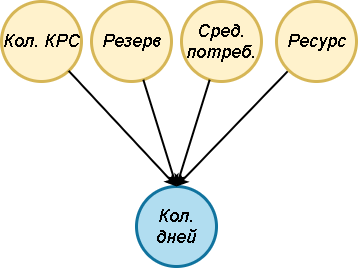

The diagram above was exported from draw.io. Its source (the exported page's mxGraphModel, read from the mxfile embedded in the PNG):
<mxGraphModel dx="1673" dy="967" grid="1" gridSize="10" guides="1" tooltips="1" connect="1" arrows="1" fold="1" page="1" pageScale="1" pageWidth="1169" pageHeight="827" math="0" shadow="0">
  <root>
    <mxCell id="0" />
    <mxCell id="1" parent="0" />
    <mxCell id="aEeAr67voc8tBSUfBPVF-7" value="&lt;span style=&quot;font-size: 18px;&quot;&gt;&lt;span&gt;Сред. потреб.&lt;/span&gt;&lt;/span&gt;" style="ellipse;whiteSpace=wrap;html=1;aspect=fixed;fontStyle=2;fillColor=#fff2cc;strokeColor=#d6b656;horizontal=0;strokeWidth=3;rotation=90;" parent="1" vertex="1">
      <mxGeometry x="335" y="505" width="80" height="80" as="geometry" />
    </mxCell>
    <mxCell id="aEeAr67voc8tBSUfBPVF-8" value="&lt;span style=&quot;font-size: 18px;&quot;&gt;&lt;span&gt;Резерв&lt;/span&gt;&lt;/span&gt;" style="ellipse;whiteSpace=wrap;html=1;aspect=fixed;fontStyle=2;fillColor=#fff2cc;strokeColor=#d6b656;horizontal=0;strokeWidth=3;rotation=90;" parent="1" vertex="1">
      <mxGeometry x="245" y="505" width="80" height="80" as="geometry" />
    </mxCell>
    <mxCell id="aEeAr67voc8tBSUfBPVF-9" value="&lt;span style=&quot;font-size: 18px;&quot;&gt;&lt;span&gt;Кол. КРС&lt;/span&gt;&lt;/span&gt;" style="ellipse;whiteSpace=wrap;html=1;aspect=fixed;fontStyle=2;fillColor=#fff2cc;strokeColor=#d6b656;horizontal=0;strokeWidth=3;rotation=90;" parent="1" vertex="1">
      <mxGeometry x="155" y="505" width="80" height="80" as="geometry" />
    </mxCell>
    <mxCell id="aEeAr67voc8tBSUfBPVF-10" value="&lt;span style=&quot;font-size: 18px;&quot;&gt;Кол. дней&lt;/span&gt;" style="ellipse;whiteSpace=wrap;html=1;aspect=fixed;fontStyle=2;fillColor=#b1ddf0;strokeColor=#10739e;horizontal=0;strokeWidth=3;rotation=90;" parent="1" vertex="1">
      <mxGeometry x="290" y="690" width="80" height="80" as="geometry" />
    </mxCell>
    <mxCell id="aEeAr67voc8tBSUfBPVF-26" style="edgeStyle=none;rounded=0;orthogonalLoop=1;jettySize=auto;html=1;entryX=0;entryY=0.5;entryDx=0;entryDy=0;endSize=6;strokeWidth=2;horizontal=0;fontStyle=2" parent="1" source="aEeAr67voc8tBSUfBPVF-7" target="aEeAr67voc8tBSUfBPVF-10" edge="1">
      <mxGeometry x="430" y="230" as="geometry" />
    </mxCell>
    <mxCell id="aEeAr67voc8tBSUfBPVF-27" style="edgeStyle=none;rounded=0;orthogonalLoop=1;jettySize=auto;html=1;entryX=0;entryY=0.5;entryDx=0;entryDy=0;endSize=6;strokeWidth=2;horizontal=0;fontStyle=2" parent="1" source="aEeAr67voc8tBSUfBPVF-8" target="aEeAr67voc8tBSUfBPVF-10" edge="1">
      <mxGeometry x="430" y="230" as="geometry" />
    </mxCell>
    <mxCell id="aEeAr67voc8tBSUfBPVF-28" style="edgeStyle=none;rounded=0;orthogonalLoop=1;jettySize=auto;html=1;entryX=0;entryY=0.5;entryDx=0;entryDy=0;endSize=6;strokeWidth=2;horizontal=0;fontStyle=2" parent="1" source="aEeAr67voc8tBSUfBPVF-9" target="aEeAr67voc8tBSUfBPVF-10" edge="1">
      <mxGeometry x="430" y="230" as="geometry" />
    </mxCell>
    <mxCell id="PZtnQdLN4gMmQyOsdwtX-3" style="rounded=0;orthogonalLoop=1;jettySize=auto;html=1;strokeWidth=2;" edge="1" parent="1" source="PZtnQdLN4gMmQyOsdwtX-1">
      <mxGeometry relative="1" as="geometry">
        <mxPoint x="330" y="690" as="targetPoint" />
      </mxGeometry>
    </mxCell>
    <mxCell id="PZtnQdLN4gMmQyOsdwtX-1" value="&lt;span style=&quot;font-size: 18px&quot;&gt;Ресурс&lt;/span&gt;" style="ellipse;whiteSpace=wrap;html=1;aspect=fixed;fontStyle=2;fillColor=#fff2cc;strokeColor=#d6b656;horizontal=0;strokeWidth=3;rotation=90;" vertex="1" parent="1">
      <mxGeometry x="430" y="505" width="80" height="80" as="geometry" />
    </mxCell>
  </root>
</mxGraphModel>